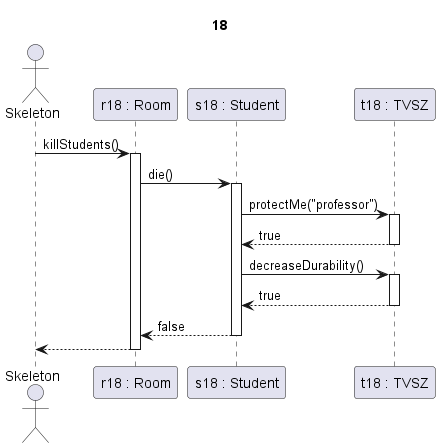

The diagram above was rendered by PlantUML. Its source (embedded in the PNG):
@startuml oktato_tamad

title 18

actor Skeleton as sk
participant "r18 : Room" as r
participant "s18 : Student" as s
participant "t18 : TVSZ" as c

sk->r ++: killStudents()

r -> s ++: die()

s->c ++: protectMe("professor")
c-->s --: true

s->c ++: decreaseDurability()
c-->s --: true

s-->r --: false

r-->sk --:

@enduml